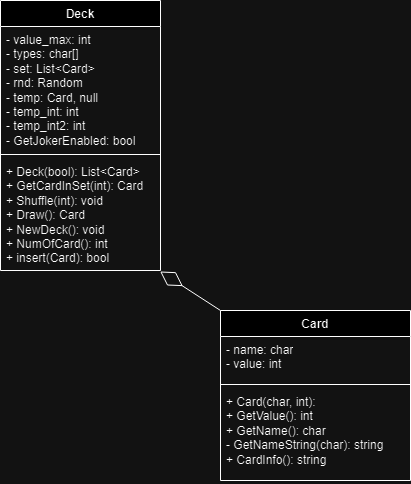

The diagram above was exported from draw.io. Its source (the exported page's mxGraphModel, read from the mxfile embedded in the PNG):
<mxGraphModel dx="819" dy="434" grid="1" gridSize="10" guides="1" tooltips="1" connect="1" arrows="1" fold="1" page="1" pageScale="1" pageWidth="827" pageHeight="1169" math="0" shadow="0">
  <root>
    <mxCell id="0" />
    <mxCell id="1" parent="0" />
    <mxCell id="SBB8EridSOlYyn4QzGMP-1" value="Card" style="swimlane;fontStyle=1;align=center;verticalAlign=top;childLayout=stackLayout;horizontal=1;startSize=26;horizontalStack=0;resizeParent=1;resizeParentMax=0;resizeLast=0;collapsible=1;marginBottom=0;whiteSpace=wrap;html=1;" parent="1" vertex="1">
      <mxGeometry x="330" y="350" width="190" height="170" as="geometry" />
    </mxCell>
    <mxCell id="SBB8EridSOlYyn4QzGMP-2" value="- name: char&lt;br&gt;- value: int" style="text;strokeColor=none;fillColor=none;align=left;verticalAlign=top;spacingLeft=4;spacingRight=4;overflow=hidden;rotatable=0;points=[[0,0.5],[1,0.5]];portConstraint=eastwest;whiteSpace=wrap;html=1;" parent="SBB8EridSOlYyn4QzGMP-1" vertex="1">
      <mxGeometry y="26" width="190" height="44" as="geometry" />
    </mxCell>
    <mxCell id="SBB8EridSOlYyn4QzGMP-3" value="" style="line;strokeWidth=1;fillColor=none;align=left;verticalAlign=middle;spacingTop=-1;spacingLeft=3;spacingRight=3;rotatable=0;labelPosition=right;points=[];portConstraint=eastwest;strokeColor=inherit;" parent="SBB8EridSOlYyn4QzGMP-1" vertex="1">
      <mxGeometry y="70" width="190" height="8" as="geometry" />
    </mxCell>
    <mxCell id="SBB8EridSOlYyn4QzGMP-4" value="+ Card(char, int):&lt;br&gt;+ GetValue(): int&lt;br&gt;+ GetName(): char&lt;br&gt;- GetNameString(char): string&lt;br&gt;+ CardInfo(): string" style="text;strokeColor=none;fillColor=none;align=left;verticalAlign=top;spacingLeft=4;spacingRight=4;overflow=hidden;rotatable=0;points=[[0,0.5],[1,0.5]];portConstraint=eastwest;whiteSpace=wrap;html=1;" parent="SBB8EridSOlYyn4QzGMP-1" vertex="1">
      <mxGeometry y="78" width="190" height="92" as="geometry" />
    </mxCell>
    <mxCell id="PiLJMU1I0Jr_mD39XJje-1" value="Deck" style="swimlane;fontStyle=1;align=center;verticalAlign=top;childLayout=stackLayout;horizontal=1;startSize=26;horizontalStack=0;resizeParent=1;resizeParentMax=0;resizeLast=0;collapsible=1;marginBottom=0;whiteSpace=wrap;html=1;" parent="1" vertex="1">
      <mxGeometry x="110" y="40" width="160" height="270" as="geometry" />
    </mxCell>
    <mxCell id="PiLJMU1I0Jr_mD39XJje-2" value="- value_max: int&lt;br&gt;- types: char[]&lt;br&gt;- set: List&amp;lt;Card&amp;gt;&lt;br&gt;- rnd: Random&lt;br&gt;- temp: Card, null&lt;br&gt;- temp_int: int&lt;br&gt;- temp_int2: int&lt;br&gt;- GetJokerEnabled: bool" style="text;strokeColor=none;fillColor=none;align=left;verticalAlign=top;spacingLeft=4;spacingRight=4;overflow=hidden;rotatable=0;points=[[0,0.5],[1,0.5]];portConstraint=eastwest;whiteSpace=wrap;html=1;" parent="PiLJMU1I0Jr_mD39XJje-1" vertex="1">
      <mxGeometry y="26" width="160" height="124" as="geometry" />
    </mxCell>
    <mxCell id="PiLJMU1I0Jr_mD39XJje-3" value="" style="line;strokeWidth=1;fillColor=none;align=left;verticalAlign=middle;spacingTop=-1;spacingLeft=3;spacingRight=3;rotatable=0;labelPosition=right;points=[];portConstraint=eastwest;strokeColor=inherit;" parent="PiLJMU1I0Jr_mD39XJje-1" vertex="1">
      <mxGeometry y="150" width="160" height="8" as="geometry" />
    </mxCell>
    <mxCell id="PiLJMU1I0Jr_mD39XJje-4" value="+ Deck(bool): List&amp;lt;Card&amp;gt;&lt;br&gt;+ GetCardInSet(int): Card&lt;br&gt;+ Shuffle(int): void&lt;br&gt;+ Draw(): Card&lt;br&gt;+ NewDeck(): void&lt;br&gt;+ NumOfCard(): int&lt;br&gt;+ insert(Card): bool" style="text;strokeColor=none;fillColor=none;align=left;verticalAlign=top;spacingLeft=4;spacingRight=4;overflow=hidden;rotatable=0;points=[[0,0.5],[1,0.5]];portConstraint=eastwest;whiteSpace=wrap;html=1;" parent="PiLJMU1I0Jr_mD39XJje-1" vertex="1">
      <mxGeometry y="158" width="160" height="112" as="geometry" />
    </mxCell>
    <mxCell id="PiLJMU1I0Jr_mD39XJje-8" value="" style="endArrow=diamondThin;endFill=0;endSize=24;html=1;rounded=0;exitX=0;exitY=0;exitDx=0;exitDy=0;entryX=0.998;entryY=1.009;entryDx=0;entryDy=0;entryPerimeter=0;" parent="1" source="SBB8EridSOlYyn4QzGMP-1" target="PiLJMU1I0Jr_mD39XJje-4" edge="1">
      <mxGeometry width="160" relative="1" as="geometry">
        <mxPoint x="360" y="240" as="sourcePoint" />
        <mxPoint x="520" y="240" as="targetPoint" />
      </mxGeometry>
    </mxCell>
  </root>
</mxGraphModel>